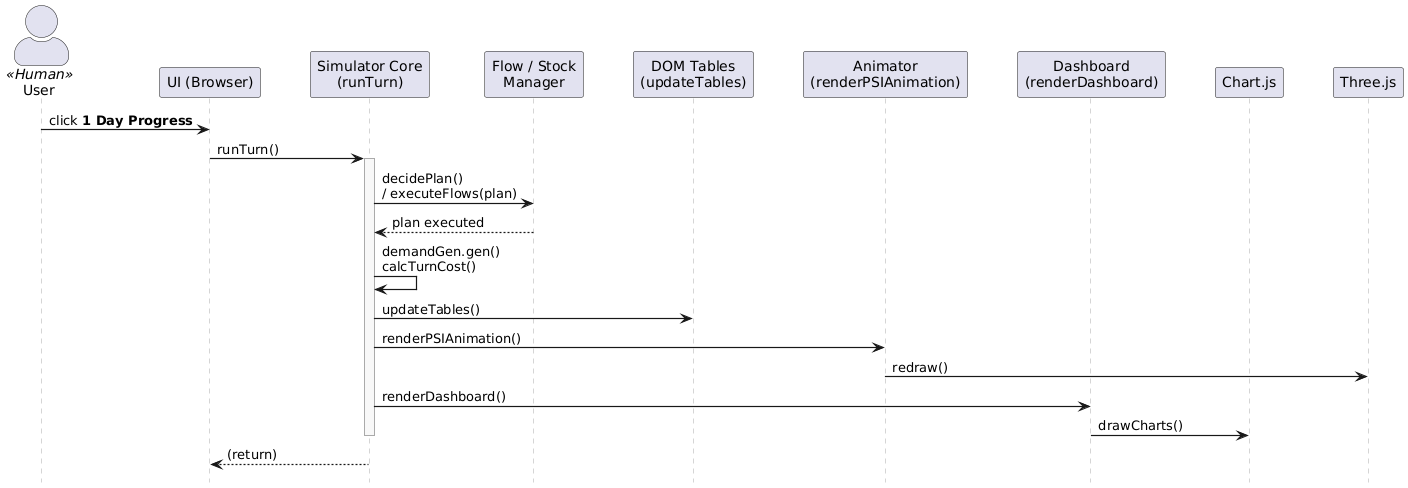

The diagram above was rendered by PlantUML. Its source (embedded in the PNG):
@startuml
'====== レイアウト設定（任意） ==================================
hide footbox
skinparam participantPadding 20
skinparam actorStyle awesome
skinparam arrowThickness 1.2
skinparam sequence {
  LifeLineBorderColor #aaaaaa
  LifeLineBorderThickness 1
  LifeLineBackgroundColor #f8f8f8
}
'==============================================================

actor User         as U             <<Human>>
participant "UI (Browser)"          as UI
participant "Simulator Core\n(runTurn)"  as Core
participant "Flow / Stock\nManager" as FM
participant "DOM Tables\n(updateTables)" as DOM
participant "Animator\n(renderPSIAnimation)" as Ani
participant "Dashboard\n(renderDashboard)"   as Dash
participant "Chart.js"             as Chart
participant "Three.js"             as Three

'U ➜ UI --------------------------------------------------------
U  -> UI : click **1 Day Progress**

'UI ➜ Core -----------------------------------------------------
UI -> Core : runTurn()
activate Core

'Core ➜ FlowManager (自動／手動プラン決定)
Core -> FM : decidePlan()\n/ executeFlows(plan)
FM   --> Core : plan executed

'Core 内部処理（簡略化）
Core -> Core : demandGen.gen()\ncalcTurnCost()

'Core ➜ DOM 描画部
Core -> DOM : updateTables()

'Core ➜ Three.js アニメータ
Core -> Ani : renderPSIAnimation()
Ani  -> Three : redraw()

'Core ➜ Dashboard
Core -> Dash : renderDashboard()
Dash -> Chart : drawCharts()

deactivate Core
UI <-- Core : (return)
@enduml